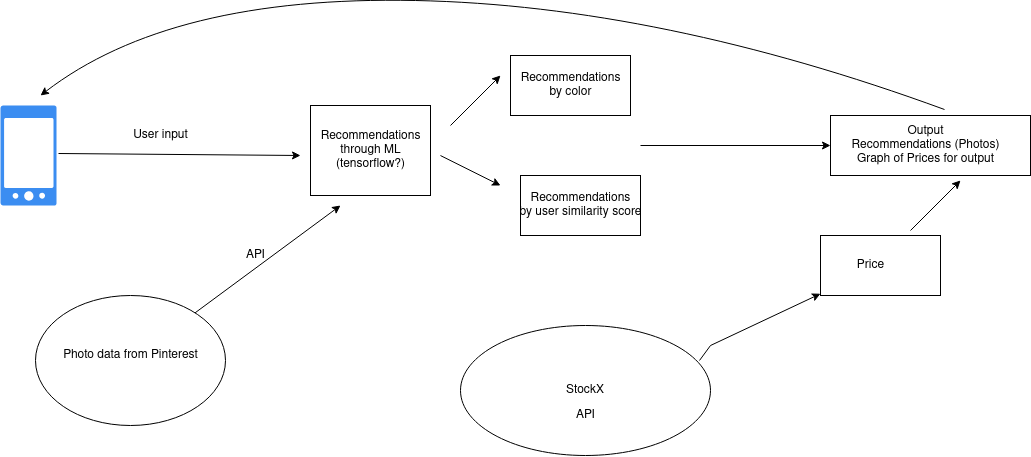

The diagram above was exported from draw.io. Its source (the exported page's mxGraphModel, read from the mxfile embedded in the PNG):
<mxGraphModel dx="1422" dy="784" grid="1" gridSize="10" guides="1" tooltips="1" connect="1" arrows="1" fold="1" page="1" pageScale="1" pageWidth="2000" pageHeight="2000" math="0" shadow="0">
  <root>
    <mxCell id="0" />
    <mxCell id="1" parent="0" />
    <mxCell id="aPYRjPnLheKiUPhKPyhl-1" value="" style="sketch=0;html=1;aspect=fixed;strokeColor=none;shadow=0;align=center;verticalAlign=top;fillColor=#3B8DF1;shape=mxgraph.gcp2.phone_android" parent="1" vertex="1">
      <mxGeometry x="250" y="400" width="56" height="100" as="geometry" />
    </mxCell>
    <mxCell id="aPYRjPnLheKiUPhKPyhl-2" value="" style="endArrow=classic;html=1;rounded=0;exitX=1.036;exitY=0.48;exitDx=0;exitDy=0;exitPerimeter=0;" parent="1" source="aPYRjPnLheKiUPhKPyhl-1" edge="1">
      <mxGeometry width="50" height="50" relative="1" as="geometry">
        <mxPoint x="520" y="340" as="sourcePoint" />
        <mxPoint x="550" y="450" as="targetPoint" />
      </mxGeometry>
    </mxCell>
    <mxCell id="aPYRjPnLheKiUPhKPyhl-3" value="User input" style="text;html=1;resizable=0;autosize=1;align=center;verticalAlign=middle;points=[];fillColor=none;strokeColor=none;rounded=0;" parent="1" vertex="1">
      <mxGeometry x="375" y="420" width="70" height="20" as="geometry" />
    </mxCell>
    <mxCell id="aPYRjPnLheKiUPhKPyhl-6" value="" style="rounded=0;whiteSpace=wrap;html=1;" parent="1" vertex="1">
      <mxGeometry x="560" y="400" width="120" height="90" as="geometry" />
    </mxCell>
    <mxCell id="aPYRjPnLheKiUPhKPyhl-7" value="Recommendations&lt;br&gt;through ML&lt;br&gt;(tensorflow?)" style="text;html=1;resizable=0;autosize=1;align=center;verticalAlign=middle;points=[];fillColor=none;strokeColor=none;rounded=0;" parent="1" vertex="1">
      <mxGeometry x="560" y="420" width="120" height="50" as="geometry" />
    </mxCell>
    <mxCell id="aPYRjPnLheKiUPhKPyhl-8" value="" style="endArrow=classic;html=1;rounded=0;" parent="1" edge="1">
      <mxGeometry width="50" height="50" relative="1" as="geometry">
        <mxPoint x="700" y="420" as="sourcePoint" />
        <mxPoint x="750" y="370" as="targetPoint" />
      </mxGeometry>
    </mxCell>
    <mxCell id="aPYRjPnLheKiUPhKPyhl-9" value="" style="endArrow=classic;html=1;rounded=0;exitX=1.083;exitY=0.556;exitDx=0;exitDy=0;exitPerimeter=0;" parent="1" source="aPYRjPnLheKiUPhKPyhl-6" edge="1">
      <mxGeometry width="50" height="50" relative="1" as="geometry">
        <mxPoint x="710" y="430" as="sourcePoint" />
        <mxPoint x="750" y="480" as="targetPoint" />
        <Array as="points" />
      </mxGeometry>
    </mxCell>
    <mxCell id="aPYRjPnLheKiUPhKPyhl-10" value="" style="rounded=0;whiteSpace=wrap;html=1;" parent="1" vertex="1">
      <mxGeometry x="760" y="350" width="120" height="60" as="geometry" />
    </mxCell>
    <mxCell id="aPYRjPnLheKiUPhKPyhl-11" value="Recommendations&lt;br&gt;by color" style="text;html=1;resizable=0;autosize=1;align=center;verticalAlign=middle;points=[];fillColor=none;strokeColor=none;rounded=0;" parent="1" vertex="1">
      <mxGeometry x="760" y="365" width="120" height="30" as="geometry" />
    </mxCell>
    <mxCell id="aPYRjPnLheKiUPhKPyhl-12" value="" style="rounded=0;whiteSpace=wrap;html=1;" parent="1" vertex="1">
      <mxGeometry x="770" y="470" width="120" height="60" as="geometry" />
    </mxCell>
    <mxCell id="aPYRjPnLheKiUPhKPyhl-13" value="Recommendations&lt;br&gt;by user similarity score" style="text;html=1;resizable=0;autosize=1;align=center;verticalAlign=middle;points=[];fillColor=none;strokeColor=none;rounded=0;" parent="1" vertex="1">
      <mxGeometry x="760" y="485" width="140" height="30" as="geometry" />
    </mxCell>
    <mxCell id="aPYRjPnLheKiUPhKPyhl-14" value="" style="ellipse;whiteSpace=wrap;html=1;" parent="1" vertex="1">
      <mxGeometry x="285" y="590" width="190" height="130" as="geometry" />
    </mxCell>
    <mxCell id="aPYRjPnLheKiUPhKPyhl-15" value="Photo data from Pinterest" style="text;html=1;resizable=0;autosize=1;align=center;verticalAlign=middle;points=[];fillColor=none;strokeColor=none;rounded=0;" parent="1" vertex="1">
      <mxGeometry x="305" y="640" width="150" height="20" as="geometry" />
    </mxCell>
    <mxCell id="aPYRjPnLheKiUPhKPyhl-16" value="" style="endArrow=classic;html=1;rounded=0;" parent="1" source="aPYRjPnLheKiUPhKPyhl-14" edge="1">
      <mxGeometry width="50" height="50" relative="1" as="geometry">
        <mxPoint x="480" y="610" as="sourcePoint" />
        <mxPoint x="590" y="500" as="targetPoint" />
      </mxGeometry>
    </mxCell>
    <mxCell id="aPYRjPnLheKiUPhKPyhl-17" value="API" style="text;html=1;resizable=0;autosize=1;align=center;verticalAlign=middle;points=[];fillColor=none;strokeColor=none;rounded=0;" parent="1" vertex="1">
      <mxGeometry x="490" y="540" width="30" height="20" as="geometry" />
    </mxCell>
    <mxCell id="aPYRjPnLheKiUPhKPyhl-18" value="" style="endArrow=classic;html=1;rounded=0;" parent="1" target="aPYRjPnLheKiUPhKPyhl-19" edge="1">
      <mxGeometry width="50" height="50" relative="1" as="geometry">
        <mxPoint x="890" y="440" as="sourcePoint" />
        <mxPoint x="1140" y="440" as="targetPoint" />
        <Array as="points" />
      </mxGeometry>
    </mxCell>
    <mxCell id="aPYRjPnLheKiUPhKPyhl-19" value="" style="rounded=0;whiteSpace=wrap;html=1;" parent="1" vertex="1">
      <mxGeometry x="1080" y="410" width="200" height="60" as="geometry" />
    </mxCell>
    <mxCell id="aPYRjPnLheKiUPhKPyhl-20" value="Output&lt;br&gt;Recommendations (Photos)&lt;br&gt;Graph of Prices for output" style="text;html=1;resizable=0;autosize=1;align=center;verticalAlign=middle;points=[];fillColor=none;strokeColor=none;rounded=0;" parent="1" vertex="1">
      <mxGeometry x="1095" y="415" width="160" height="50" as="geometry" />
    </mxCell>
    <mxCell id="aPYRjPnLheKiUPhKPyhl-22" value="StockX" style="ellipse;whiteSpace=wrap;html=1;" parent="1" vertex="1">
      <mxGeometry x="710" y="620" width="250" height="130" as="geometry" />
    </mxCell>
    <mxCell id="aPYRjPnLheKiUPhKPyhl-24" value="" style="endArrow=classic;html=1;rounded=0;exitX=0.956;exitY=0.269;exitDx=0;exitDy=0;exitPerimeter=0;" parent="1" source="aPYRjPnLheKiUPhKPyhl-22" target="aPYRjPnLheKiUPhKPyhl-27" edge="1">
      <mxGeometry width="50" height="50" relative="1" as="geometry">
        <mxPoint x="1060" y="460" as="sourcePoint" />
        <mxPoint x="1050" y="590" as="targetPoint" />
        <Array as="points">
          <mxPoint x="960" y="640" />
        </Array>
      </mxGeometry>
    </mxCell>
    <mxCell id="aPYRjPnLheKiUPhKPyhl-25" value="API" style="text;html=1;resizable=0;autosize=1;align=center;verticalAlign=middle;points=[];fillColor=none;strokeColor=none;rounded=0;" parent="1" vertex="1">
      <mxGeometry x="820" y="700" width="30" height="20" as="geometry" />
    </mxCell>
    <mxCell id="aPYRjPnLheKiUPhKPyhl-26" value="" style="curved=1;endArrow=classic;html=1;rounded=0;exitX=0.57;exitY=-0.1;exitDx=0;exitDy=0;exitPerimeter=0;" parent="1" source="aPYRjPnLheKiUPhKPyhl-19" edge="1">
      <mxGeometry width="50" height="50" relative="1" as="geometry">
        <mxPoint x="1150" y="290" as="sourcePoint" />
        <mxPoint x="290" y="390" as="targetPoint" />
        <Array as="points">
          <mxPoint x="910" y="300" />
          <mxPoint x="420" y="290" />
        </Array>
      </mxGeometry>
    </mxCell>
    <mxCell id="aPYRjPnLheKiUPhKPyhl-27" value="" style="rounded=0;whiteSpace=wrap;html=1;" parent="1" vertex="1">
      <mxGeometry x="1070" y="530" width="120" height="60" as="geometry" />
    </mxCell>
    <mxCell id="aPYRjPnLheKiUPhKPyhl-28" value="" style="endArrow=classic;html=1;rounded=0;" parent="1" edge="1">
      <mxGeometry width="50" height="50" relative="1" as="geometry">
        <mxPoint x="1160" y="525" as="sourcePoint" />
        <mxPoint x="1210" y="475" as="targetPoint" />
      </mxGeometry>
    </mxCell>
    <mxCell id="aPYRjPnLheKiUPhKPyhl-29" value="Price" style="text;html=1;resizable=0;autosize=1;align=center;verticalAlign=middle;points=[];fillColor=none;strokeColor=none;rounded=0;" parent="1" vertex="1">
      <mxGeometry x="1100" y="550" width="40" height="20" as="geometry" />
    </mxCell>
  </root>
</mxGraphModel>